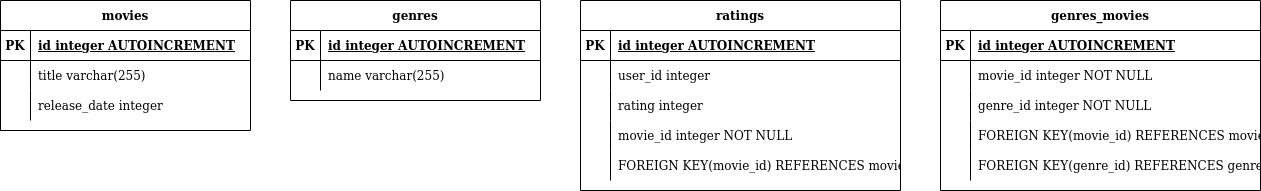

The diagram above was exported from draw.io. Its source (the exported page's mxGraphModel, read from the mxfile embedded in the PNG):
<mxGraphModel dx="2214" dy="793" grid="1" gridSize="10" guides="1" tooltips="1" connect="1" arrows="1" fold="1" page="1" pageScale="1" pageWidth="850" pageHeight="1100" math="0" shadow="0">
  <root>
    <mxCell id="0" />
    <mxCell id="1" parent="0" />
    <mxCell id="ootahJyavR2qyqnEd6uS-1" value="movies" style="shape=table;startSize=30;container=1;collapsible=1;childLayout=tableLayout;fixedRows=1;rowLines=0;fontStyle=1;align=center;resizeLast=1;" vertex="1" parent="1">
      <mxGeometry x="-210" y="320" width="250" height="130" as="geometry" />
    </mxCell>
    <mxCell id="ootahJyavR2qyqnEd6uS-2" value="" style="shape=tableRow;horizontal=0;startSize=0;swimlaneHead=0;swimlaneBody=0;fillColor=none;collapsible=0;dropTarget=0;points=[[0,0.5],[1,0.5]];portConstraint=eastwest;top=0;left=0;right=0;bottom=1;" vertex="1" parent="ootahJyavR2qyqnEd6uS-1">
      <mxGeometry y="30" width="250" height="30" as="geometry" />
    </mxCell>
    <mxCell id="ootahJyavR2qyqnEd6uS-3" value="PK" style="shape=partialRectangle;overflow=hidden;connectable=0;fillColor=none;top=0;left=0;bottom=0;right=0;fontStyle=1;" vertex="1" parent="ootahJyavR2qyqnEd6uS-2">
      <mxGeometry width="30" height="30" as="geometry">
        <mxRectangle width="30" height="30" as="alternateBounds" />
      </mxGeometry>
    </mxCell>
    <mxCell id="ootahJyavR2qyqnEd6uS-4" value="id integer  AUTOINCREMENT" style="shape=partialRectangle;overflow=hidden;connectable=0;fillColor=none;align=left;top=0;left=0;bottom=0;right=0;spacingLeft=6;fontStyle=5;" vertex="1" parent="ootahJyavR2qyqnEd6uS-2">
      <mxGeometry x="30" width="220" height="30" as="geometry">
        <mxRectangle width="220" height="30" as="alternateBounds" />
      </mxGeometry>
    </mxCell>
    <mxCell id="ootahJyavR2qyqnEd6uS-5" value="" style="shape=tableRow;horizontal=0;startSize=0;swimlaneHead=0;swimlaneBody=0;fillColor=none;collapsible=0;dropTarget=0;points=[[0,0.5],[1,0.5]];portConstraint=eastwest;top=0;left=0;right=0;bottom=0;" vertex="1" parent="ootahJyavR2qyqnEd6uS-1">
      <mxGeometry y="60" width="250" height="30" as="geometry" />
    </mxCell>
    <mxCell id="ootahJyavR2qyqnEd6uS-6" value="" style="shape=partialRectangle;overflow=hidden;connectable=0;fillColor=none;top=0;left=0;bottom=0;right=0;" vertex="1" parent="ootahJyavR2qyqnEd6uS-5">
      <mxGeometry width="30" height="30" as="geometry">
        <mxRectangle width="30" height="30" as="alternateBounds" />
      </mxGeometry>
    </mxCell>
    <mxCell id="ootahJyavR2qyqnEd6uS-7" value="title varchar(255)" style="shape=partialRectangle;overflow=hidden;connectable=0;fillColor=none;align=left;top=0;left=0;bottom=0;right=0;spacingLeft=6;" vertex="1" parent="ootahJyavR2qyqnEd6uS-5">
      <mxGeometry x="30" width="220" height="30" as="geometry">
        <mxRectangle width="220" height="30" as="alternateBounds" />
      </mxGeometry>
    </mxCell>
    <mxCell id="ootahJyavR2qyqnEd6uS-8" value="" style="shape=tableRow;horizontal=0;startSize=0;swimlaneHead=0;swimlaneBody=0;fillColor=none;collapsible=0;dropTarget=0;points=[[0,0.5],[1,0.5]];portConstraint=eastwest;top=0;left=0;right=0;bottom=0;" vertex="1" parent="ootahJyavR2qyqnEd6uS-1">
      <mxGeometry y="90" width="250" height="30" as="geometry" />
    </mxCell>
    <mxCell id="ootahJyavR2qyqnEd6uS-9" value="" style="shape=partialRectangle;overflow=hidden;connectable=0;fillColor=none;top=0;left=0;bottom=0;right=0;" vertex="1" parent="ootahJyavR2qyqnEd6uS-8">
      <mxGeometry width="30" height="30" as="geometry">
        <mxRectangle width="30" height="30" as="alternateBounds" />
      </mxGeometry>
    </mxCell>
    <mxCell id="ootahJyavR2qyqnEd6uS-10" value="release_date integer" style="shape=partialRectangle;overflow=hidden;connectable=0;fillColor=none;align=left;top=0;left=0;bottom=0;right=0;spacingLeft=6;" vertex="1" parent="ootahJyavR2qyqnEd6uS-8">
      <mxGeometry x="30" width="220" height="30" as="geometry">
        <mxRectangle width="220" height="30" as="alternateBounds" />
      </mxGeometry>
    </mxCell>
    <mxCell id="ootahJyavR2qyqnEd6uS-11" value="genres" style="shape=table;startSize=30;container=1;collapsible=1;childLayout=tableLayout;fixedRows=1;rowLines=0;fontStyle=1;align=center;resizeLast=1;" vertex="1" parent="1">
      <mxGeometry x="80" y="320" width="250" height="100" as="geometry" />
    </mxCell>
    <mxCell id="ootahJyavR2qyqnEd6uS-12" value="" style="shape=tableRow;horizontal=0;startSize=0;swimlaneHead=0;swimlaneBody=0;fillColor=none;collapsible=0;dropTarget=0;points=[[0,0.5],[1,0.5]];portConstraint=eastwest;top=0;left=0;right=0;bottom=1;" vertex="1" parent="ootahJyavR2qyqnEd6uS-11">
      <mxGeometry y="30" width="250" height="30" as="geometry" />
    </mxCell>
    <mxCell id="ootahJyavR2qyqnEd6uS-13" value="PK" style="shape=partialRectangle;overflow=hidden;connectable=0;fillColor=none;top=0;left=0;bottom=0;right=0;fontStyle=1;" vertex="1" parent="ootahJyavR2qyqnEd6uS-12">
      <mxGeometry width="30" height="30" as="geometry">
        <mxRectangle width="30" height="30" as="alternateBounds" />
      </mxGeometry>
    </mxCell>
    <mxCell id="ootahJyavR2qyqnEd6uS-14" value="id integer  AUTOINCREMENT" style="shape=partialRectangle;overflow=hidden;connectable=0;fillColor=none;align=left;top=0;left=0;bottom=0;right=0;spacingLeft=6;fontStyle=5;" vertex="1" parent="ootahJyavR2qyqnEd6uS-12">
      <mxGeometry x="30" width="220" height="30" as="geometry">
        <mxRectangle width="220" height="30" as="alternateBounds" />
      </mxGeometry>
    </mxCell>
    <mxCell id="ootahJyavR2qyqnEd6uS-15" value="" style="shape=tableRow;horizontal=0;startSize=0;swimlaneHead=0;swimlaneBody=0;fillColor=none;collapsible=0;dropTarget=0;points=[[0,0.5],[1,0.5]];portConstraint=eastwest;top=0;left=0;right=0;bottom=0;" vertex="1" parent="ootahJyavR2qyqnEd6uS-11">
      <mxGeometry y="60" width="250" height="30" as="geometry" />
    </mxCell>
    <mxCell id="ootahJyavR2qyqnEd6uS-16" value="" style="shape=partialRectangle;overflow=hidden;connectable=0;fillColor=none;top=0;left=0;bottom=0;right=0;" vertex="1" parent="ootahJyavR2qyqnEd6uS-15">
      <mxGeometry width="30" height="30" as="geometry">
        <mxRectangle width="30" height="30" as="alternateBounds" />
      </mxGeometry>
    </mxCell>
    <mxCell id="ootahJyavR2qyqnEd6uS-17" value="name varchar(255)" style="shape=partialRectangle;overflow=hidden;connectable=0;fillColor=none;align=left;top=0;left=0;bottom=0;right=0;spacingLeft=6;" vertex="1" parent="ootahJyavR2qyqnEd6uS-15">
      <mxGeometry x="30" width="220" height="30" as="geometry">
        <mxRectangle width="220" height="30" as="alternateBounds" />
      </mxGeometry>
    </mxCell>
    <mxCell id="ootahJyavR2qyqnEd6uS-18" value="ratings" style="shape=table;startSize=30;container=1;collapsible=1;childLayout=tableLayout;fixedRows=1;rowLines=0;fontStyle=1;align=center;resizeLast=1;" vertex="1" parent="1">
      <mxGeometry x="370" y="320" width="320" height="190" as="geometry" />
    </mxCell>
    <mxCell id="ootahJyavR2qyqnEd6uS-19" value="" style="shape=tableRow;horizontal=0;startSize=0;swimlaneHead=0;swimlaneBody=0;fillColor=none;collapsible=0;dropTarget=0;points=[[0,0.5],[1,0.5]];portConstraint=eastwest;top=0;left=0;right=0;bottom=1;" vertex="1" parent="ootahJyavR2qyqnEd6uS-18">
      <mxGeometry y="30" width="320" height="30" as="geometry" />
    </mxCell>
    <mxCell id="ootahJyavR2qyqnEd6uS-20" value="PK" style="shape=partialRectangle;overflow=hidden;connectable=0;fillColor=none;top=0;left=0;bottom=0;right=0;fontStyle=1;" vertex="1" parent="ootahJyavR2qyqnEd6uS-19">
      <mxGeometry width="30" height="30" as="geometry">
        <mxRectangle width="30" height="30" as="alternateBounds" />
      </mxGeometry>
    </mxCell>
    <mxCell id="ootahJyavR2qyqnEd6uS-21" value="id integer  AUTOINCREMENT" style="shape=partialRectangle;overflow=hidden;connectable=0;fillColor=none;align=left;top=0;left=0;bottom=0;right=0;spacingLeft=6;fontStyle=5;" vertex="1" parent="ootahJyavR2qyqnEd6uS-19">
      <mxGeometry x="30" width="290" height="30" as="geometry">
        <mxRectangle width="290" height="30" as="alternateBounds" />
      </mxGeometry>
    </mxCell>
    <mxCell id="ootahJyavR2qyqnEd6uS-22" value="" style="shape=tableRow;horizontal=0;startSize=0;swimlaneHead=0;swimlaneBody=0;fillColor=none;collapsible=0;dropTarget=0;points=[[0,0.5],[1,0.5]];portConstraint=eastwest;top=0;left=0;right=0;bottom=0;" vertex="1" parent="ootahJyavR2qyqnEd6uS-18">
      <mxGeometry y="60" width="320" height="30" as="geometry" />
    </mxCell>
    <mxCell id="ootahJyavR2qyqnEd6uS-23" value="" style="shape=partialRectangle;overflow=hidden;connectable=0;fillColor=none;top=0;left=0;bottom=0;right=0;" vertex="1" parent="ootahJyavR2qyqnEd6uS-22">
      <mxGeometry width="30" height="30" as="geometry">
        <mxRectangle width="30" height="30" as="alternateBounds" />
      </mxGeometry>
    </mxCell>
    <mxCell id="ootahJyavR2qyqnEd6uS-24" value="user_id integer" style="shape=partialRectangle;overflow=hidden;connectable=0;fillColor=none;align=left;top=0;left=0;bottom=0;right=0;spacingLeft=6;" vertex="1" parent="ootahJyavR2qyqnEd6uS-22">
      <mxGeometry x="30" width="290" height="30" as="geometry">
        <mxRectangle width="290" height="30" as="alternateBounds" />
      </mxGeometry>
    </mxCell>
    <mxCell id="ootahJyavR2qyqnEd6uS-25" value="" style="shape=tableRow;horizontal=0;startSize=0;swimlaneHead=0;swimlaneBody=0;fillColor=none;collapsible=0;dropTarget=0;points=[[0,0.5],[1,0.5]];portConstraint=eastwest;top=0;left=0;right=0;bottom=0;" vertex="1" parent="ootahJyavR2qyqnEd6uS-18">
      <mxGeometry y="90" width="320" height="30" as="geometry" />
    </mxCell>
    <mxCell id="ootahJyavR2qyqnEd6uS-26" value="" style="shape=partialRectangle;overflow=hidden;connectable=0;fillColor=none;top=0;left=0;bottom=0;right=0;" vertex="1" parent="ootahJyavR2qyqnEd6uS-25">
      <mxGeometry width="30" height="30" as="geometry">
        <mxRectangle width="30" height="30" as="alternateBounds" />
      </mxGeometry>
    </mxCell>
    <mxCell id="ootahJyavR2qyqnEd6uS-27" value="rating integer" style="shape=partialRectangle;overflow=hidden;connectable=0;fillColor=none;align=left;top=0;left=0;bottom=0;right=0;spacingLeft=6;" vertex="1" parent="ootahJyavR2qyqnEd6uS-25">
      <mxGeometry x="30" width="290" height="30" as="geometry">
        <mxRectangle width="290" height="30" as="alternateBounds" />
      </mxGeometry>
    </mxCell>
    <mxCell id="ootahJyavR2qyqnEd6uS-28" value="" style="shape=tableRow;horizontal=0;startSize=0;swimlaneHead=0;swimlaneBody=0;fillColor=none;collapsible=0;dropTarget=0;points=[[0,0.5],[1,0.5]];portConstraint=eastwest;top=0;left=0;right=0;bottom=0;" vertex="1" parent="ootahJyavR2qyqnEd6uS-18">
      <mxGeometry y="120" width="320" height="30" as="geometry" />
    </mxCell>
    <mxCell id="ootahJyavR2qyqnEd6uS-29" value="" style="shape=partialRectangle;overflow=hidden;connectable=0;fillColor=none;top=0;left=0;bottom=0;right=0;" vertex="1" parent="ootahJyavR2qyqnEd6uS-28">
      <mxGeometry width="30" height="30" as="geometry">
        <mxRectangle width="30" height="30" as="alternateBounds" />
      </mxGeometry>
    </mxCell>
    <mxCell id="ootahJyavR2qyqnEd6uS-30" value="movie_id integer NOT NULL" style="shape=partialRectangle;overflow=hidden;connectable=0;fillColor=none;align=left;top=0;left=0;bottom=0;right=0;spacingLeft=6;" vertex="1" parent="ootahJyavR2qyqnEd6uS-28">
      <mxGeometry x="30" width="290" height="30" as="geometry">
        <mxRectangle width="290" height="30" as="alternateBounds" />
      </mxGeometry>
    </mxCell>
    <mxCell id="ootahJyavR2qyqnEd6uS-31" value="" style="shape=tableRow;horizontal=0;startSize=0;swimlaneHead=0;swimlaneBody=0;fillColor=none;collapsible=0;dropTarget=0;points=[[0,0.5],[1,0.5]];portConstraint=eastwest;top=0;left=0;right=0;bottom=0;" vertex="1" parent="ootahJyavR2qyqnEd6uS-18">
      <mxGeometry y="150" width="320" height="30" as="geometry" />
    </mxCell>
    <mxCell id="ootahJyavR2qyqnEd6uS-32" value="" style="shape=partialRectangle;overflow=hidden;connectable=0;fillColor=none;top=0;left=0;bottom=0;right=0;" vertex="1" parent="ootahJyavR2qyqnEd6uS-31">
      <mxGeometry width="30" height="30" as="geometry">
        <mxRectangle width="30" height="30" as="alternateBounds" />
      </mxGeometry>
    </mxCell>
    <mxCell id="ootahJyavR2qyqnEd6uS-33" value="FOREIGN KEY(movie_id) REFERENCES movies(movie_id)" style="shape=partialRectangle;overflow=hidden;connectable=0;fillColor=none;align=left;top=0;left=0;bottom=0;right=0;spacingLeft=6;" vertex="1" parent="ootahJyavR2qyqnEd6uS-31">
      <mxGeometry x="30" width="290" height="30" as="geometry">
        <mxRectangle width="290" height="30" as="alternateBounds" />
      </mxGeometry>
    </mxCell>
    <mxCell id="ootahJyavR2qyqnEd6uS-34" value="genres_movies" style="shape=table;startSize=30;container=1;collapsible=1;childLayout=tableLayout;fixedRows=1;rowLines=0;fontStyle=1;align=center;resizeLast=1;" vertex="1" parent="1">
      <mxGeometry x="730" y="320" width="320" height="190" as="geometry" />
    </mxCell>
    <mxCell id="ootahJyavR2qyqnEd6uS-35" value="" style="shape=tableRow;horizontal=0;startSize=0;swimlaneHead=0;swimlaneBody=0;fillColor=none;collapsible=0;dropTarget=0;points=[[0,0.5],[1,0.5]];portConstraint=eastwest;top=0;left=0;right=0;bottom=1;" vertex="1" parent="ootahJyavR2qyqnEd6uS-34">
      <mxGeometry y="30" width="320" height="30" as="geometry" />
    </mxCell>
    <mxCell id="ootahJyavR2qyqnEd6uS-36" value="PK" style="shape=partialRectangle;overflow=hidden;connectable=0;fillColor=none;top=0;left=0;bottom=0;right=0;fontStyle=1;" vertex="1" parent="ootahJyavR2qyqnEd6uS-35">
      <mxGeometry width="30" height="30" as="geometry">
        <mxRectangle width="30" height="30" as="alternateBounds" />
      </mxGeometry>
    </mxCell>
    <mxCell id="ootahJyavR2qyqnEd6uS-37" value="id integer  AUTOINCREMENT" style="shape=partialRectangle;overflow=hidden;connectable=0;fillColor=none;align=left;top=0;left=0;bottom=0;right=0;spacingLeft=6;fontStyle=5;" vertex="1" parent="ootahJyavR2qyqnEd6uS-35">
      <mxGeometry x="30" width="290" height="30" as="geometry">
        <mxRectangle width="290" height="30" as="alternateBounds" />
      </mxGeometry>
    </mxCell>
    <mxCell id="ootahJyavR2qyqnEd6uS-38" value="" style="shape=tableRow;horizontal=0;startSize=0;swimlaneHead=0;swimlaneBody=0;fillColor=none;collapsible=0;dropTarget=0;points=[[0,0.5],[1,0.5]];portConstraint=eastwest;top=0;left=0;right=0;bottom=0;" vertex="1" parent="ootahJyavR2qyqnEd6uS-34">
      <mxGeometry y="60" width="320" height="30" as="geometry" />
    </mxCell>
    <mxCell id="ootahJyavR2qyqnEd6uS-39" value="" style="shape=partialRectangle;overflow=hidden;connectable=0;fillColor=none;top=0;left=0;bottom=0;right=0;" vertex="1" parent="ootahJyavR2qyqnEd6uS-38">
      <mxGeometry width="30" height="30" as="geometry">
        <mxRectangle width="30" height="30" as="alternateBounds" />
      </mxGeometry>
    </mxCell>
    <mxCell id="ootahJyavR2qyqnEd6uS-40" value="movie_id integer NOT NULL" style="shape=partialRectangle;overflow=hidden;connectable=0;fillColor=none;align=left;top=0;left=0;bottom=0;right=0;spacingLeft=6;" vertex="1" parent="ootahJyavR2qyqnEd6uS-38">
      <mxGeometry x="30" width="290" height="30" as="geometry">
        <mxRectangle width="290" height="30" as="alternateBounds" />
      </mxGeometry>
    </mxCell>
    <mxCell id="ootahJyavR2qyqnEd6uS-41" value="" style="shape=tableRow;horizontal=0;startSize=0;swimlaneHead=0;swimlaneBody=0;fillColor=none;collapsible=0;dropTarget=0;points=[[0,0.5],[1,0.5]];portConstraint=eastwest;top=0;left=0;right=0;bottom=0;" vertex="1" parent="ootahJyavR2qyqnEd6uS-34">
      <mxGeometry y="90" width="320" height="30" as="geometry" />
    </mxCell>
    <mxCell id="ootahJyavR2qyqnEd6uS-42" value="" style="shape=partialRectangle;overflow=hidden;connectable=0;fillColor=none;top=0;left=0;bottom=0;right=0;" vertex="1" parent="ootahJyavR2qyqnEd6uS-41">
      <mxGeometry width="30" height="30" as="geometry">
        <mxRectangle width="30" height="30" as="alternateBounds" />
      </mxGeometry>
    </mxCell>
    <mxCell id="ootahJyavR2qyqnEd6uS-43" value="genre_id integer NOT NULL" style="shape=partialRectangle;overflow=hidden;connectable=0;fillColor=none;align=left;top=0;left=0;bottom=0;right=0;spacingLeft=6;" vertex="1" parent="ootahJyavR2qyqnEd6uS-41">
      <mxGeometry x="30" width="290" height="30" as="geometry">
        <mxRectangle width="290" height="30" as="alternateBounds" />
      </mxGeometry>
    </mxCell>
    <mxCell id="ootahJyavR2qyqnEd6uS-44" value="" style="shape=tableRow;horizontal=0;startSize=0;swimlaneHead=0;swimlaneBody=0;fillColor=none;collapsible=0;dropTarget=0;points=[[0,0.5],[1,0.5]];portConstraint=eastwest;top=0;left=0;right=0;bottom=0;" vertex="1" parent="ootahJyavR2qyqnEd6uS-34">
      <mxGeometry y="120" width="320" height="30" as="geometry" />
    </mxCell>
    <mxCell id="ootahJyavR2qyqnEd6uS-45" value="" style="shape=partialRectangle;overflow=hidden;connectable=0;fillColor=none;top=0;left=0;bottom=0;right=0;" vertex="1" parent="ootahJyavR2qyqnEd6uS-44">
      <mxGeometry width="30" height="30" as="geometry">
        <mxRectangle width="30" height="30" as="alternateBounds" />
      </mxGeometry>
    </mxCell>
    <mxCell id="ootahJyavR2qyqnEd6uS-46" value="FOREIGN KEY(movie_id) REFERENCES movies(movie_id)" style="shape=partialRectangle;overflow=hidden;connectable=0;fillColor=none;align=left;top=0;left=0;bottom=0;right=0;spacingLeft=6;" vertex="1" parent="ootahJyavR2qyqnEd6uS-44">
      <mxGeometry x="30" width="290" height="30" as="geometry">
        <mxRectangle width="290" height="30" as="alternateBounds" />
      </mxGeometry>
    </mxCell>
    <mxCell id="ootahJyavR2qyqnEd6uS-47" value="" style="shape=tableRow;horizontal=0;startSize=0;swimlaneHead=0;swimlaneBody=0;fillColor=none;collapsible=0;dropTarget=0;points=[[0,0.5],[1,0.5]];portConstraint=eastwest;top=0;left=0;right=0;bottom=0;" vertex="1" parent="ootahJyavR2qyqnEd6uS-34">
      <mxGeometry y="150" width="320" height="30" as="geometry" />
    </mxCell>
    <mxCell id="ootahJyavR2qyqnEd6uS-48" value="" style="shape=partialRectangle;overflow=hidden;connectable=0;fillColor=none;top=0;left=0;bottom=0;right=0;" vertex="1" parent="ootahJyavR2qyqnEd6uS-47">
      <mxGeometry width="30" height="30" as="geometry">
        <mxRectangle width="30" height="30" as="alternateBounds" />
      </mxGeometry>
    </mxCell>
    <mxCell id="ootahJyavR2qyqnEd6uS-49" value="FOREIGN KEY(genre_id) REFERENCES genres(id)" style="shape=partialRectangle;overflow=hidden;connectable=0;fillColor=none;align=left;top=0;left=0;bottom=0;right=0;spacingLeft=6;" vertex="1" parent="ootahJyavR2qyqnEd6uS-47">
      <mxGeometry x="30" width="290" height="30" as="geometry">
        <mxRectangle width="290" height="30" as="alternateBounds" />
      </mxGeometry>
    </mxCell>
  </root>
</mxGraphModel>